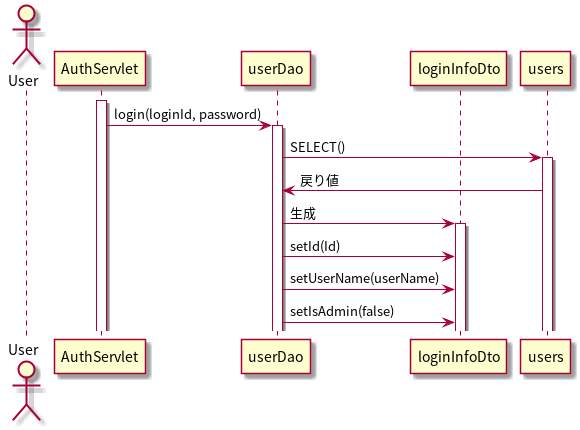

The diagram above was rendered by PlantUML. Its source (embedded in the PNG):
@startuml
actor User
participant AuthServlet as A
participant userDao as B
participant loginInfoDto as C
participant users as D
activate A
A -> B: login(loginId, password)
activate B
B -> D: SELECT()
activate D
D -> B: 戻り値
B -> C: 生成
activate C
B -> C: setId(Id)
B -> C: setUserName(userName)
B -> C: setIsAdmin(false)
@enduml